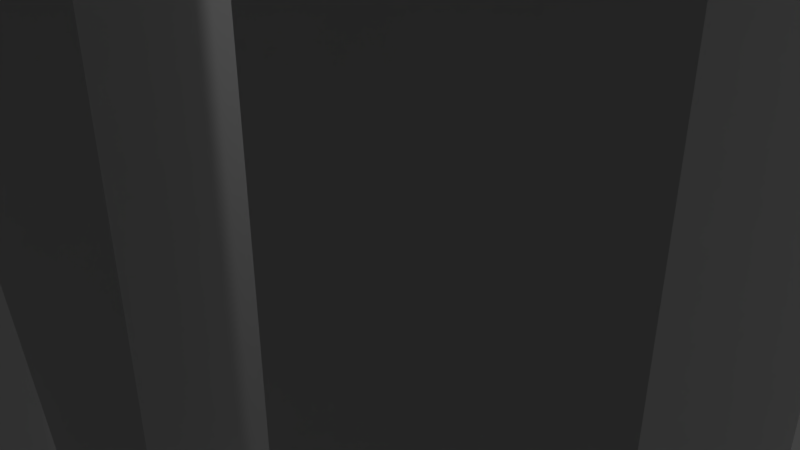 # Source: ricecooker.blend  (saved by Blender 2.79.0; exported with 4.5.12 LTS)
import bpy
from mathutils import Matrix  # noqa: F401  (used for matrix-valued properties, if any)

bpy.ops.wm.read_factory_settings(use_empty=True)
scene = bpy.context.scene
scene.name = 'Scene'

# ---- collections
col_collection_1 = bpy.data.collections.new('Collection 1'); scene.collection.children.link(col_collection_1)

# ---- materials (node trees are filled in below, after node groups)
mat_material = bpy.data.materials.new('Material')
mat_material.alpha_threshold = 0.0
mat_material.use_transparent_shadow = False
mat_material.roughness = 0.5
mat_material.line_color = (0.0, 0.0, 0.0, 1.0)

# ---- material node trees

# ---- world
world_world = bpy.data.worlds.new('World'); scene.world = world_world
world_world.color = (0.05088, 0.05088, 0.05088)
world_world.use_sun_shadow = False
world_world.sun_shadow_jitter_overblur = 0.0
world_world.cycles.sampling_method = 'MANUAL'

# ---- cameras
cam_camera = bpy.data.cameras.new('Camera')
cam_camera.clip_end = 100.0
cam_camera.lens = 35.0
cam_camera.sensor_width = 32.0
cam_camera.sensor_height = 18.0
cam_camera.ortho_scale = 7.314
cam_camera.dof.focus_distance = 0.0
cam_camera.dof.aperture_fstop = 128.0

# ---- lights
light_lamp = bpy.data.lights.new('Lamp', 'POINT')
light_lamp.transmission_factor = 0.0
light_lamp.cutoff_distance = 30.0
light_lamp.energy = 100.0
light_lamp.shadow_buffer_clip_start = 1.001
light_lamp.shadow_soft_size = 0.1
light_lamp.shadow_maximum_resolution = 0.006
light_lamp.use_absolute_resolution = True

# ---- meshes
me_cube = bpy.data.meshes.new('Cube')
me_cube.from_pydata([(1.0, 0.0, -1.0), (1.0, -1.814, -1.0), (-1.0, -1.814, -1.0), (-1.0, 4.172e-07, -1.0), (1.0, -4.768e-07, 1.0), (1.0, -2.39, 1.0), (-1.0, -2.39, 1.0), (-1.0, 5.96e-08, 1.0), (1.0, -0.7413, -1.0), (-1.0, -0.7413, -1.0), (1.0, -0.7413, 1.0), (-1.0, -0.7413, 1.0), (0.9004, -2.257, 1.0), (-0.9004, -2.257, 1.0), (0.9004, -0.7413, 1.0), (-0.9004, -0.7413, 1.0), (0.6383, -1.646, -1.0), (-0.6768, -1.646, -1.0), (0.6383, -0.7413, -1.0), (-0.6768, -0.7413, -1.0), (-0.1875, -1.316, 0.06262), (-0.2079, -0.8443, 0.9994), (-0.1875, -1.232, 0.06103), (-0.2079, -0.7447, 0.9995), (0.1875, -1.316, 0.06262), (0.2079, -0.8443, 0.9994), (0.1875, -1.232, 0.06103), (0.2079, -0.7447, 0.9995), (-0.9004, -2.232, 0.8425), (-0.9004, -0.7413, 0.8425), (0.9004, -0.7413, 0.8425), (0.9004, -2.232, 0.8425), (0.3153, -0.7413, 1.0), (-0.2079, -0.891, 0.906), (-0.3257, -0.7413, 0.8425), (0.3153, -0.7413, 0.8425), (-0.3257, -0.7413, 1.0), (-0.2079, -0.7914, 0.8319), (0.2079, -0.7914, 0.8319), (0.2079, -0.891, 0.906), (-0.1875, -1.211, 0.1112), (0.1875, -1.211, 0.1112), (0.1875, -1.3, 0.1266), (-0.1875, -1.3, 0.1266), (1.0, -3.061e-07, 0.2833), (1.0, -2.183, 0.2833), (-1.0, -2.183, 0.2833), (-1.0, 1.877e-07, 0.2833), (-1.0, -0.7413, 0.2833), (1.0, -0.7413, 0.2833), (0.8991, 7.54e-09, -0.9352), (-0.8991, 3.827e-07, -0.9352), (0.8991, -2.676e-07, 0.2837), (-0.8991, 1.763e-07, 0.2837), (0.8991, -0.6902, -0.9352), (-0.8991, -0.6902, -0.9352), (0.8991, -0.6902, 0.2837), (-0.8991, -0.6902, 0.2837), (-0.3943, -4.567e-08, 0.2837), (-0.3943, -0.2355, 0.2837), (0.3943, -1.566e-07, -0.02083), (0.3943, -1.566e-07, 0.2837), (0.3943, -0.2355, 0.2837), (0.3943, -0.2355, -0.02083), (-0.3943, -4.567e-08, -0.02083), (-0.3943, -0.2355, -0.02083), (0.3728, -1.49e-07, -0.2154), (0.3728, -0.2355, -0.2154), (-0.3728, -5.96e-08, -0.2154), (-0.3728, -0.2355, -0.2154), (0.4801, -0.2355, -0.0321), (-0.4801, -0.2355, -0.0321), (-0.4801, -5.96e-08, -0.0321), (0.4801, -1.49e-07, -0.0321), (0.1075, -1.012e-07, 0.2837), (0.1075, -0.2355, 0.2837), (0.1075, -1.012e-07, -0.02083), (0.1075, -0.2355, -0.02083), (0.1075, -1.043e-07, -0.2154), (0.1075, -0.2355, -0.2154), (0.1075, -1.043e-07, -0.0321), (0.1075, -0.2355, -0.0321), (-0.1075, -0.2355, 0.2837), (-0.1075, -0.2355, -0.02083), (-0.1075, -0.2355, -0.2154), (-0.1075, -0.2355, -0.0321), (-0.1075, -1.012e-07, 0.2837), (-0.1075, -1.012e-07, -0.02083), (-0.1075, -1.043e-07, -0.2154), (-0.1075, -1.043e-07, -0.0321), (0.9004, -0.7413, 0.2811), (-0.9004, -0.7413, 0.2828), (-0.005226, -0.7413, 0.8425), (0.1935, -2.257, 1.0), (0.1935, -2.232, 0.8425), (-0.1935, -2.257, 1.0), (-0.1935, -2.232, 0.8425), (0.1935, -2.124, 1.0), (0.1935, -2.123, 0.8425), (-0.1935, -2.124, 1.0), (-0.1935, -2.123, 0.8425), (-0.3943, -0.6902, 0.2837), (0.3943, -0.6902, 0.2837), (0.1075, -0.6902, 0.2837), (-0.1075, -0.6902, 0.2837), (0.8825, -2.822e-07, 0.335), (0.8825, -4.329e-07, 0.9527), (-0.8825, 1.535e-07, 0.335), (-0.8825, 4.048e-08, 0.9527), (0.3479, -1.504e-07, 0.3353), (0.7934, -2.483e-07, 0.3353), (-0.7934, 1.435e-07, 0.3353), (0.09489, -1.014e-07, 0.3353), (-0.3479, -5.243e-08, 0.3353), (-0.09489, -1.014e-07, 0.3353), (0.8825, -0.6256, 0.335), (0.8825, -0.6256, 0.9527), (-0.8825, -0.6256, 0.335), (-0.8825, -0.6256, 0.9527), (0.3479, -0.6256, 0.3353), (0.7934, -0.6256, 0.3353), (-0.7934, -0.6256, 0.3353), (0.09489, -0.6256, 0.3353), (-0.3479, -0.6256, 0.3353), (-0.09489, -0.6256, 0.3353), (0.1256, -2.299e-07, 0.9527), (0.1256, -0.6256, 0.9527), (-0.1475, -1.567e-07, 0.9527), (-0.1475, -0.6256, 0.9527), (0.6638, -0.7413, -0.9384), (-1.0, -1.841, -0.9375), (-1.0, -0.7413, -0.9384), (0.8991, -3.709e-09, -0.9157), (1.0, -0.7413, -0.9384), (1.0, -2.177e-08, -0.939), (0.6638, -1.675, -0.9376), (-0.8991, 3.742e-07, -0.9157), (1.0, -1.841, -0.9375), (-0.6768, -1.675, -0.9376), (-0.6768, -0.7413, -0.9384), (0.8991, -0.6902, -0.9151), (-0.8991, -0.6902, -0.9151), (-1.0, 4.009e-07, -0.939), (-1.0, -0.7413, -0.9103), (-0.9004, -1.689, -0.9109), (1.0, -0.7413, -0.9103), (0.8991, -8.973e-09, -0.9099), (0.9004, -1.689, -0.9109), (1.0, -3.289e-08, -0.9099), (-0.8991, 3.703e-07, -0.9099), (1.0, -1.853, -0.911), (0.9004, -0.7413, -0.9103), (0.8991, -0.6902, -0.9103), (-0.9004, -0.7413, -0.9103), (-1.0, -1.853, -0.911), (-0.8991, -0.6902, -0.9103), (-1.0, 3.926e-07, -0.9099)], [], [(5, 10, 14, 12), (49, 10, 5, 45), (45, 5, 6, 46), (48, 11, 7, 47), (0, 3, 51, 50), (46, 6, 11, 48), (44, 4, 10, 49), (4, 7, 11, 10), (0, 8, 9, 3), (29, 28, 144, 153, 91), (11, 6, 13, 15), (10, 11, 15, 36, 32, 14), (6, 5, 12, 93, 95, 13), (31, 30, 90, 151, 147), (28, 96, 94, 31, 147, 144), (9, 19, 17, 2), (2, 17, 16, 1), (1, 16, 18, 8), (33, 21, 23, 37), (34, 37, 23, 36), (38, 27, 25, 39), (39, 25, 21, 33), (22, 26, 24, 20), (27, 23, 21, 25), (94, 96, 100, 98), (42, 39, 33, 43), (12, 14, 30, 31), (15, 13, 28, 29), (36, 15, 29, 34), (40, 37, 38, 41), (41, 38, 39, 42), (14, 32, 35, 30), (43, 33, 37, 40), (35, 38, 37, 34, 92), (35, 32, 27, 38), (27, 32, 36, 23), (20, 43, 40, 22), (26, 41, 42, 24), (22, 40, 41, 26), (24, 42, 43, 20), (0, 134, 133, 8), (2, 130, 131, 9), (9, 131, 142, 3), (1, 137, 130, 2), (8, 133, 137, 1), (51, 136, 141, 55), (3, 142, 136, 51), (44, 148, 146, 52), (50, 51, 55, 54), (81, 79, 67, 70), (52, 146, 152, 56), (58, 59, 57, 53), (58, 53, 111, 113), (58, 64, 65, 59), (62, 63, 60, 61), (52, 56, 62, 61), (75, 77, 63, 62), (86, 87, 64, 58), (84, 69, 68, 88), (89, 88, 68, 72), (72, 68, 69, 71), (70, 67, 66, 73), (63, 70, 73, 60), (64, 72, 71, 65), (87, 89, 72, 64), (77, 81, 70, 63), (81, 77, 76, 80), (60, 73, 80, 76), (73, 66, 78, 80), (67, 79, 78, 66), (61, 60, 76, 74), (78, 79, 81, 80), (76, 77, 75, 74), (71, 69, 84, 85), (59, 65, 83, 82), (65, 71, 85, 83), (86, 82, 83, 87), (87, 83, 85, 89), (86, 74, 75, 82), (85, 84, 88, 89), (91, 57, 29), (101, 34, 29, 57), (101, 104, 92, 34), (90, 30, 56), (57, 91, 153, 155), (90, 56, 152, 151), (18, 54, 55, 19), (94, 93, 12, 31), (13, 95, 96, 28), (99, 97, 98, 100), (93, 94, 98, 97), (96, 95, 99, 100), (95, 93, 97, 99), (104, 103, 92), (102, 35, 92, 103), (35, 102, 56, 30), (62, 56, 102), (75, 62, 102, 103), (82, 75, 103, 104), (59, 82, 104, 101), (57, 59, 101), (105, 110, 120, 115), (53, 47, 107, 111), (47, 7, 108, 107), (52, 61, 109, 110), (44, 52, 110, 105), (86, 58, 113, 114), (4, 44, 105, 106), (61, 74, 112, 109), (7, 4, 106, 125, 127, 108), (74, 86, 114, 112), (115, 120, 119, 122, 124, 123, 121, 117, 118, 128, 126, 116), (108, 127, 128, 118), (114, 113, 123, 124), (109, 112, 122, 119), (110, 109, 119, 120), (106, 105, 115, 116), (113, 111, 121, 123), (111, 107, 117, 121), (107, 108, 118, 117), (124, 128, 127, 114), (126, 125, 106, 116), (122, 112, 125, 126), (114, 127, 125, 112), (133, 134, 148, 145), (142, 131, 143, 156), (137, 133, 145, 150), (139, 138, 17, 19), (129, 140, 54, 18), (140, 132, 50, 54), (136, 142, 156, 149), (135, 129, 18, 16), (131, 130, 154, 143), (130, 137, 150, 154), (141, 136, 149, 155), (141, 139, 19, 55), (138, 135, 16, 17), (132, 134, 0, 50), (149, 156, 47, 53), (150, 145, 49, 45), (153, 144, 138, 139), (151, 152, 140, 129), (152, 146, 132, 140), (156, 143, 48, 47), (147, 151, 129, 135), (154, 150, 45, 46), (146, 148, 134, 132), (145, 148, 44, 49), (155, 153, 139, 141), (144, 147, 135, 138), (143, 154, 46, 48), (155, 149, 53, 57)])
me_cube.materials.append(mat_material)
me_cube.use_remesh_preserve_volume = False
me_cube.use_remesh_preserve_attributes = False
me_cube.use_mirror_vertex_groups = False
me_cube.update()

# ---- objects
ob_cube = bpy.data.objects.new('Cube', me_cube)
ob_lamp = bpy.data.objects.new('Lamp', light_lamp)
ob_camera = bpy.data.objects.new('Camera', cam_camera)

# ---- transforms, parenting, visibility, modifiers, constraints
ob_cube.location = (0.0, 0.0, 0.0)
ob_cube.scale = (13.95, 11.47, 24.0)
ob_cube.lock_rotations_4d = False
ob_cube.empty_display_type = 'ARROWS'
ob_cube.lineart.crease_threshold = 0.0
ob_lamp.location = (4.076, 1.005, 5.904)
ob_lamp.rotation_euler = (0.6503, 0.05522, 1.866)
ob_lamp.lock_rotations_4d = False
ob_lamp.empty_display_type = 'ARROWS'
ob_lamp.color = (0.0, 0.0, 0.0, 0.0)
ob_lamp.lineart.crease_threshold = 0.0
ob_camera.location = (7.481, -6.508, 5.344)
ob_camera.rotation_euler = (1.109, 0.0, 0.8149)
ob_camera.lock_rotations_4d = False
ob_camera.empty_display_type = 'ARROWS'
ob_camera.color = (0.0, 0.0, 0.0, 0.0)
ob_camera.display_type = 'WIRE'
ob_camera.lineart.crease_threshold = 0.0

# ---- collection membership
col_collection_1.objects.link(ob_cube)
col_collection_1.objects.link(ob_lamp)
col_collection_1.objects.link(ob_camera)

# ---- scene / render settings (as saved in the file)
scene.camera = ob_camera
scene.frame_start = 1; scene.frame_end = 250; scene.frame_set(1)
scene.render.engine = 'BLENDER_EEVEE_NEXT'
scene.render.resolution_percentage = 50
scene.render.dither_intensity = 0.0
scene.cycles.use_denoising = False
scene.cycles.samples = 128
scene.cycles.sampling_pattern = 'TABULATED_SOBOL'
scene.cycles.use_adaptive_sampling = False
scene.cycles.use_light_tree = False
scene.cycles.blur_glossy = 0.0
scene.cycles.sample_clamp_indirect = 0.0
scene.view_settings.view_transform = 'Standard'
scene.unit_settings.scale_length = 0.001
bpy.context.view_layer.update()
